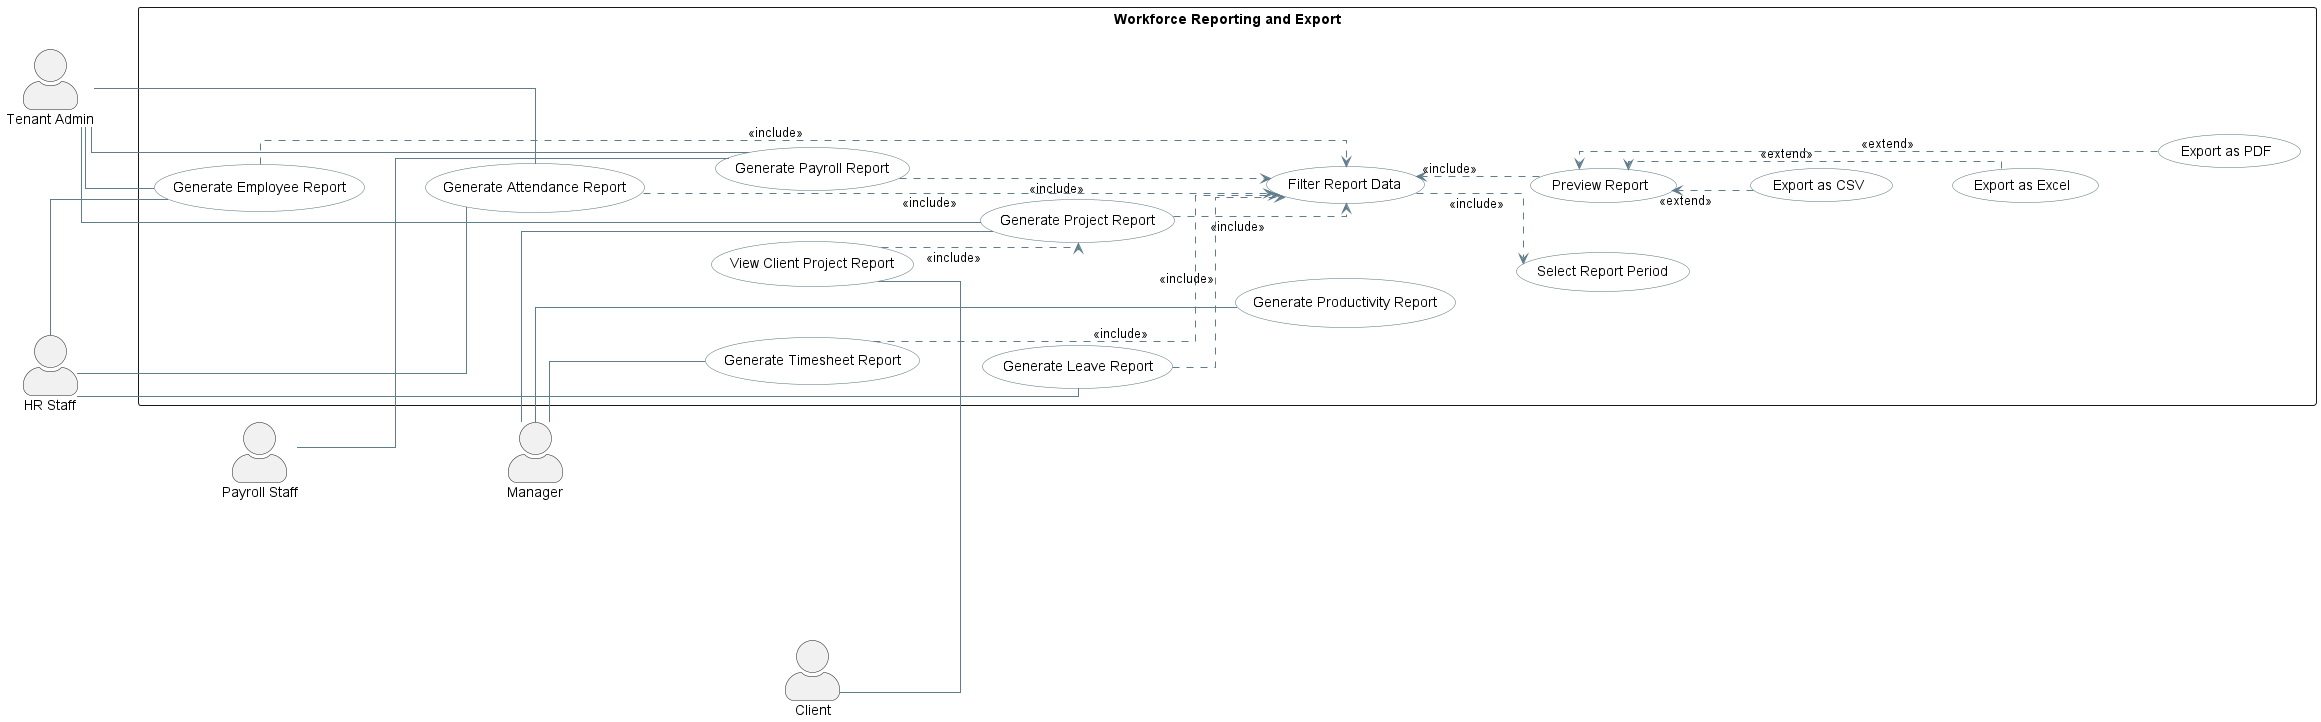

The diagram above was rendered by PlantUML. Its source (embedded in the PNG):
@startuml
left to right direction

skinparam actorStyle awesome
skinparam shadowing false
skinparam linetype ortho
skinparam nodesep 50
skinparam ranksep 60

skinparam usecase {
    BackgroundColor #FFFFFF
    BorderColor #546E7A
    ArrowColor #607D8B
}

actor "Tenant Admin" as TenantAdmin
actor "HR Staff" as HR
actor "Payroll Staff" as PayrollStaff
actor Manager
actor Client

rectangle "Workforce Reporting and Export" {
    usecase "Generate Employee Report" as UC_EmployeeReport
    usecase "Generate Attendance Report" as UC_AttendanceReport
    usecase "Generate Timesheet Report" as UC_TimesheetReport
    usecase "Generate Leave Report" as UC_LeaveReport
    usecase "Generate Payroll Report" as UC_PayrollReport
    usecase "Generate Project Report" as UC_ProjectReport
    usecase "Generate Productivity Report" as UC_ProductivityReport

    usecase "Filter Report Data" as UC_Filter
    usecase "Select Report Period" as UC_Period
    usecase "Preview Report" as UC_Preview
    usecase "Export as CSV" as UC_CSV
    usecase "Export as Excel" as UC_Excel
    usecase "Export as PDF" as UC_PDF
    usecase "View Client Project Report" as UC_ClientReport
}

TenantAdmin -- UC_EmployeeReport
TenantAdmin -- UC_AttendanceReport
TenantAdmin -- UC_PayrollReport
TenantAdmin -- UC_ProjectReport

HR -- UC_EmployeeReport
HR -- UC_AttendanceReport
HR -- UC_LeaveReport

PayrollStaff -- UC_PayrollReport

Manager -- UC_TimesheetReport
Manager -- UC_ProjectReport
Manager -- UC_ProductivityReport

Client -- UC_ClientReport

UC_EmployeeReport ..> UC_Filter : <<include>>
UC_AttendanceReport ..> UC_Filter : <<include>>
UC_TimesheetReport ..> UC_Filter : <<include>>
UC_LeaveReport ..> UC_Filter : <<include>>
UC_PayrollReport ..> UC_Filter : <<include>>
UC_ProjectReport ..> UC_Filter : <<include>>

UC_Filter ..> UC_Period : <<include>>
UC_Preview ..> UC_Filter : <<include>>

UC_CSV ..> UC_Preview : <<extend>>
UC_Excel ..> UC_Preview : <<extend>>
UC_PDF ..> UC_Preview : <<extend>>

UC_ClientReport ..> UC_ProjectReport : <<include>>

TenantAdmin -[hidden]right-> UC_EmployeeReport
UC_ClientReport -[hidden]right-> Client

UC_EmployeeReport -[hidden]down-> UC_AttendanceReport
UC_AttendanceReport -[hidden]down-> UC_TimesheetReport
UC_TimesheetReport -[hidden]down-> UC_LeaveReport

UC_PayrollReport -[hidden]down-> UC_ProjectReport
UC_ProjectReport -[hidden]down-> UC_ProductivityReport

UC_Filter -[hidden]down-> UC_Preview
UC_Preview -[hidden]down-> UC_CSV
UC_CSV -[hidden]down-> UC_Excel
UC_Excel -[hidden]down-> UC_PDF

HR -[hidden]down-> PayrollStaff
PayrollStaff -[hidden]down-> Manager
Manager -[hidden]down-> Client

@enduml